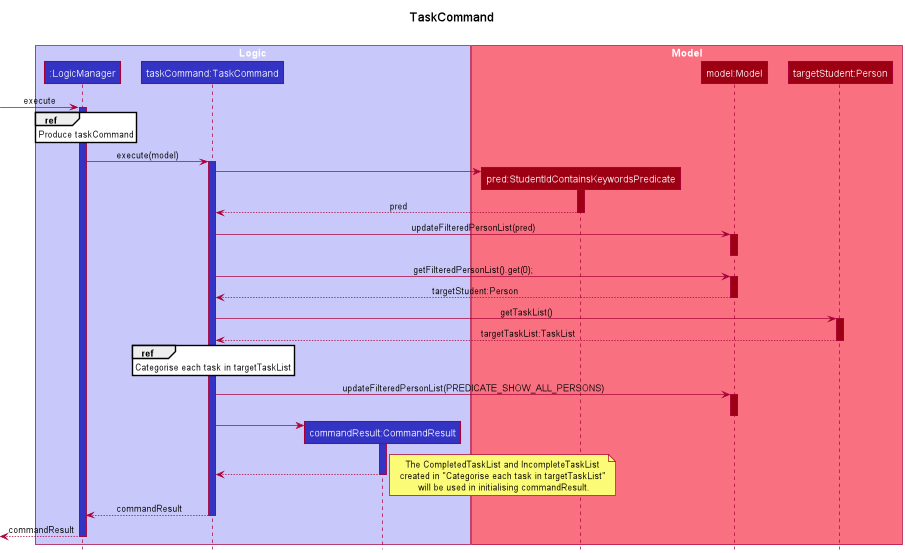

The diagram above was rendered by PlantUML. Its source (embedded in the PNG):
@startuml
!include style.puml

title TaskCommand\n

box "Logic" LOGIC_COLOR_T1
participant ":LogicManager" as LogicManager LOGIC_COLOR
participant "taskCommand:TaskCommand" as TaskCommand LOGIC_COLOR
participant "commandResult:CommandResult" as CommandResult LOGIC_COLOR
end box

box "Model" MODEL_COLOR_T1
participant "pred:StudentIdContainsKeywordsPredicate" as Predicate MODEL_COLOR
participant "model:Model" as Model MODEL_COLOR
participant "targetStudent:Person" as Person MODEL_COLOR
end box

[-> LogicManager : execute
activate LogicManager LOGIC_COLOR

ref over LogicManager: Produce taskCommand

LogicManager -> TaskCommand ++ LOGIC_COLOR: execute(model)

create Predicate
TaskCommand -> Predicate
activate Predicate MODEL_COLOR
Predicate --> TaskCommand: pred
deactivate Predicate

TaskCommand -> Model ++ MODEL_COLOR: updateFilteredPersonList(pred)
deactivate Model
TaskCommand -> Model ++ MODEL_COLOR: getFilteredPersonList().get(0);
Model --> TaskCommand MODEL_COLOR: targetStudent:Person
deactivate Model

TaskCommand -> Person ++ MODEL_COLOR: getTaskList()
Person --> TaskCommand -- MODEL_COLOR: targetTaskList:TaskList

ref over TaskCommand: Categorise each task in targetTaskList

TaskCommand -> Model ++ MODEL_COLOR: updateFilteredPersonList(PREDICATE_SHOW_ALL_PERSONS)
deactivate Model

create CommandResult
TaskCommand -> CommandResult
activate CommandResult LOGIC_COLOR
CommandResult --> TaskCommand
note right: The CompletedTaskList and IncompleteTaskList\ncreated in "Categorise each task in targetTaskList"\n will be used in initialising commandResult.
deactivate CommandResult

TaskCommand --> LogicManager -- LOGIC_COLOR: commandResult
[<--LogicManager --: commandResult
deactivate LogicManager

@enduml